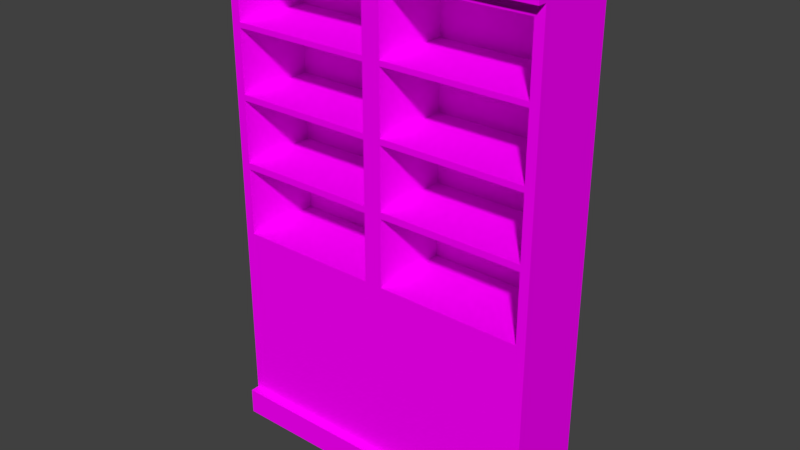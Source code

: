 # Source: Bookshelf-110x18x70.blend  (saved by Blender 2.79.0; exported with 4.5.12 LTS)
import bpy
from mathutils import Matrix  # noqa: F401  (used for matrix-valued properties, if any)

bpy.ops.wm.read_factory_settings(use_empty=True)
scene = bpy.context.scene
scene.name = 'Scene'

# ---- collections
col_collection_1 = bpy.data.collections.new('Collection 1'); scene.collection.children.link(col_collection_1)

# ---- images (referenced by path relative to the original .blend; pixels are not part of the script)
import os
ASSET_DIR = os.environ.get("B2B_ASSET_DIR", "")  # directory of the original .blend (textures are referenced by path, not embedded)
HERE = os.path.dirname(os.path.abspath(__file__))  # packed textures are extracted next to this script under _unpacked/

def load_image(name, relpath, width, height, colorspace="sRGB"):
    """Load a texture the original file referenced (path relative to the .blend, or extracted next to this script)."""
    p = next((c for c in (os.path.join(HERE, relpath), os.path.join(ASSET_DIR, relpath)) if relpath and os.path.exists(c)), "")
    if p:
        img = bpy.data.images.load(p, check_existing=True)
        img.name = name
    else:  # same state as the original file: an image datablock whose file is absent (Cycles renders it pink)
        img = bpy.data.images.new(name, width, height)
        img.source = "FILE"
        img.filepath = "//" + (relpath or name)
    img.colorspace_settings.name = colorspace
    return img
img_wall_wood_jpg = load_image('Wall-Wood.jpg', 'Wall-Wood.jpg', 1024, 1024, 'sRGB')

# ---- materials (node trees are filled in below, after node groups)
mat_material = bpy.data.materials.new('Material')
mat_material.alpha_threshold = 0.0
mat_material.roughness = 0.5

# ---- material node trees
mat_material.use_nodes = True; mat_material.node_tree.nodes.clear()
_N = mat_material.node_tree.nodes; _L = mat_material.node_tree.links
n0 = _N.new('ShaderNodeOutputMaterial'); n0.name = 'Material Output'; n0.location = (300, 300)
n1 = _N.new('ShaderNodeBsdfDiffuse'); n1.name = 'Diffuse BSDF'; n1.location = (10, 300)
n2 = _N.new('ShaderNodeTexImage'); n2.name = 'Image Texture'; n2.location = (-180, 300)
n2.width = 140
n2.image = img_wall_wood_jpg
_L.new(n1.outputs[0], n0.inputs[0])
_L.new(n2.outputs[0], n1.inputs[0])
n0.is_active_output = True

# ---- world
world_world = bpy.data.worlds.new('World'); scene.world = world_world
world_world.color = (0.05088, 0.05088, 0.05088)
world_world.use_sun_shadow = False
world_world.sun_shadow_jitter_overblur = 0.0
world_world.cycles.sampling_method = 'MANUAL'

# ---- meshes
me_cube_002 = bpy.data.meshes.new('Cube.002')
me_cube_002.from_pydata([(0.0, 0.0, 0.0), (0.0, 0.0, 11.0), (0.0, 1.8, 0.0), (0.0, 1.8, 11.0), (7.0, 0.0, 0.0), (7.0, 0.0, 11.0), (7.0, 1.8, 0.0), (7.0, 1.8, 11.0), (0.2, 0.0, 10.43), (0.0, 1.8, 10.67), (7.0, 1.8, 10.67), (7.0, 0.0, 10.67), (0.0, 1.8, 0.5786), (7.0, 1.8, 0.5786), (7.0, 0.0, 0.5786), (0.0, 0.0, 0.5786), (0.0, -0.2, 10.67), (0.0, -0.2, 11.0), (0.0, 1.8, 11.0), (7.0, 1.8, 11.0), (7.0, -0.2, 11.0), (0.0, 1.8, 10.67), (7.0, 1.8, 10.67), (7.0, -0.2, 10.67), (7.0, -0.2, 0.5786), (7.0, -0.2, 0.0), (0.0, -0.2, 0.0), (0.0, -0.2, 0.5786), (0.2, 0.0, 4.525), (0.0, 1.8, 4.291), (7.0, 1.8, 4.291), (7.0, 0.0, 4.291), (3.3, 0.0, 10.43), (7.0, 0.0, 7.48), (3.3, 0.0, 4.525), (3.7, 0.0, 10.43), (0.0, 0.0, 10.67), (3.7, 0.0, 4.525), (0.0, 0.0, 4.291), (3.5, 0.0, 10.67), (6.8, 0.0, 10.43), (3.5, 0.0, 4.291), (6.8, 0.0, 4.525), (0.0, 1.8, 9.074), (0.0, 1.8, 7.48), (0.0, 1.8, 5.885), (7.0, 1.8, 9.074), (7.0, 1.8, 7.48), (7.0, 1.8, 5.885), (0.0, 0.0, 9.074), (0.0, 0.0, 7.48), (0.0, 0.0, 5.885), (3.5, 0.0, 9.074), (3.5, 0.0, 7.48), (3.5, 0.0, 5.885), (6.8, 0.0, 8.957), (6.8, 0.0, 7.48), (6.8, 0.0, 6.002), (0.2, 0.0, 8.957), (0.2, 0.0, 7.48), (0.2, 0.0, 6.002), (3.3, 0.0, 8.957), (3.3, 0.0, 7.48), (3.3, 0.0, 6.002), (3.7, 0.0, 8.957), (3.7, 0.0, 7.48), (3.7, 0.0, 6.002), (7.0, 0.0, 9.074), (7.0, 0.0, 7.48), (7.0, 0.0, 5.885), (0.0, 1.8, 9.19), (7.0, 1.8, 9.19), (0.0, 0.0, 9.19), (3.5, 0.0, 9.19), (6.8, 0.0, 9.065), (0.2, 0.0, 9.065), (3.3, 0.0, 9.065), (3.7, 0.0, 9.065), (7.0, 0.0, 9.19), (0.0, 1.8, 7.615), (7.0, 1.8, 7.615), (0.0, 0.0, 7.615), (3.5, 0.0, 7.615), (6.8, 0.0, 7.605), (0.2, 0.0, 7.605), (3.3, 0.0, 7.605), (3.7, 0.0, 7.605), (7.0, 0.0, 7.615), (0.0, 1.8, 6.034), (7.0, 1.8, 6.034), (0.0, 0.0, 6.034), (3.5, 0.0, 6.034), (6.8, 0.0, 6.141), (0.2, 0.0, 6.141), (3.3, 0.0, 6.141), (3.7, 0.0, 6.141), (7.0, 0.0, 6.034), (3.3, 1.7, 10.43), (0.2, 1.7, 10.43), (0.2, 1.7, 9.065), (3.3, 1.7, 9.065), (6.8, 1.7, 10.43), (3.7, 1.7, 10.43), (6.8, 1.7, 9.065), (3.7, 1.7, 9.065), (6.8, 1.7, 6.002), (6.8, 1.7, 4.525), (3.3, 1.7, 4.525), (0.2, 1.7, 4.525), (0.2, 1.7, 6.002), (3.3, 1.7, 6.002), (3.7, 1.7, 4.525), (3.7, 1.7, 6.002), (3.7, 1.7, 8.957), (6.8, 1.7, 8.957), (3.7, 1.7, 7.48), (6.8, 1.7, 7.48), (0.2, 1.7, 8.957), (3.3, 1.7, 8.957), (0.2, 1.7, 7.48), (3.3, 1.7, 7.48), (6.8, 1.7, 7.605), (0.2, 1.7, 7.605), (3.3, 1.7, 7.605), (3.7, 1.7, 7.605), (6.8, 1.7, 6.141), (0.2, 1.7, 6.141), (3.3, 1.7, 6.141), (3.7, 1.7, 6.141)], [], [(7, 5, 20, 19), (9, 36, 16, 21), (3, 7, 19, 18), (36, 39, 11, 23, 16), (2, 6, 4, 0), (7, 3, 1, 5), (30, 48, 89, 47, 80, 46, 71, 10, 11, 33, 31), (70, 9, 10, 71), (0, 15, 12, 2), (2, 12, 13, 6), (6, 13, 14, 4), (14, 15, 27, 24), (16, 17, 18, 21), (21, 18, 19, 22), (22, 19, 20, 23), (23, 20, 17, 16), (11, 10, 22, 23), (1, 3, 18, 17), (5, 1, 17, 20), (10, 9, 21, 22), (25, 24, 27, 26), (15, 0, 26, 27), (0, 4, 25, 26), (4, 14, 24, 25), (15, 38, 29, 12), (12, 29, 30, 13), (13, 30, 31, 14), (14, 31, 41, 38, 15), (45, 29, 38, 51), (65, 95, 128, 115), (56, 65, 115, 116), (8, 32, 39, 36), (34, 28, 38, 41), (75, 8, 36, 72), (63, 34, 41, 54), (35, 40, 11, 39), (42, 37, 41, 31), (77, 35, 39, 73), (57, 42, 31, 69), (74, 55, 67, 78), (83, 56, 68, 87), (92, 57, 69, 96), (37, 66, 54, 41), (95, 65, 53, 91), (86, 64, 52, 82), (76, 61, 52, 73), (85, 62, 53, 82), (94, 63, 54, 91), (28, 60, 51, 38), (93, 59, 50, 90), (84, 58, 49, 81), (77, 64, 55, 74), (86, 65, 56, 83), (95, 66, 57, 92), (75, 58, 61, 76), (84, 59, 62, 85), (93, 60, 63, 94), (70, 43, 49, 72), (79, 44, 50, 81), (88, 45, 51, 90), (29, 45, 48, 30), (88, 44, 47, 89), (79, 43, 46, 80), (9, 70, 72, 36), (8, 75, 99, 98), (74, 40, 101, 103), (32, 76, 73, 39), (40, 74, 78, 11), (64, 77, 73, 52), (58, 75, 72, 49), (43, 70, 71, 46), (44, 79, 80, 47), (43, 79, 81, 49), (94, 62, 120, 127), (55, 64, 113, 114), (59, 84, 81, 50), (61, 85, 82, 52), (65, 86, 82, 53), (55, 83, 87, 67), (45, 88, 89, 48), (44, 88, 90, 50), (34, 63, 110, 107), (66, 37, 111, 112), (60, 93, 90, 51), (62, 94, 91, 53), (66, 95, 91, 54), (56, 92, 96, 68), (98, 99, 100, 97), (32, 8, 98, 97), (75, 76, 100, 99), (76, 32, 97, 100), (102, 104, 103, 101), (77, 74, 103, 104), (40, 35, 102, 101), (35, 77, 104, 102), (109, 108, 107, 110), (112, 111, 106, 105), (117, 122, 123, 118), (113, 124, 121, 114), (119, 126, 127, 120), (115, 128, 125, 116), (57, 66, 112, 105), (84, 85, 123, 122), (61, 58, 117, 118), (42, 57, 105, 106), (83, 55, 114, 121), (86, 83, 121, 124), (62, 59, 119, 120), (58, 84, 122, 117), (63, 60, 109, 110), (93, 94, 127, 126), (28, 34, 107, 108), (85, 61, 118, 123), (92, 56, 116, 125), (37, 42, 106, 111), (95, 92, 125, 128), (60, 28, 108, 109), (64, 86, 124, 113), (59, 93, 126, 119)])
_uv = me_cube_002.uv_layers.new(name='UVMap')
_uv.uv.foreach_set('vector', [0.0, 0.0, 0.0, 0.0, 0.0, 0.0, 0.0, 0.0, 0.0, 0.0, 0.0, 0.0, 0.0, 0.0, 0.0, 0.0, 0.0, 0.0, 0.0, 0.0, 0.0, 0.0, 0.0, 0.0, 0.9618, 0.3416, 0.9618, 0.1708, 0.9618, 0.0, 0.9715, 0.0, 0.9715, 0.3416, 0.3383, 0.8341, 0.3383, 0.4924, 0.4253, 0.4924, 0.4253, 0.8341, 0.5316, 0.4924, 0.5316, 0.8341, 0.4446, 0.8341, 0.4446, 0.4924, 0.6766, 0.3112, 0.6766, 0.2334, 0.6766, 0.2262, 0.6766, 0.1556, 0.6766, 0.149, 0.6766, 0.07781, 0.6766, 0.07214, 0.6766, 0.0, 0.7636, 0.0, 0.7636, 0.1556, 0.7636, 0.3112, 1.703e-08, 0.07214, 0.0, 1.396e-07, 0.3383, 0.0, 0.3383, 0.07214, 0.783, 0.5207, 0.783, 0.4924, 0.87, 0.4924, 0.87, 0.5207, 1.229e-07, 0.5207, 1.163e-07, 0.4924, 0.3383, 0.4924, 0.3383, 0.5207, 0.6766, 0.5207, 0.6766, 0.4924, 0.7636, 0.4924, 0.7636, 0.5207, 0.9618, 0.0, 0.9618, 0.3416, 0.9522, 0.3416, 0.9522, 0.0, 0.6298, 0.59, 0.6138, 0.59, 0.6138, 0.4924, 0.6298, 0.4924, 0.9671, 0.8623, 0.9511, 0.8623, 0.9511, 0.5207, 0.9671, 0.5207, 0.6459, 0.59, 0.6298, 0.59, 0.6298, 0.4924, 0.6459, 0.4924, 0.9361, 0.0, 0.9522, 0.0, 0.9522, 0.3416, 0.9361, 0.3416, 0.0, 0.0, 0.0, 0.0, 0.0, 0.0, 0.0, 0.0, 0.0, 0.0, 0.0, 0.0, 0.0, 0.0, 0.0, 0.0, 0.4446, 0.4924, 0.4446, 0.8341, 0.435, 0.8341, 0.435, 0.4924, 0.0, 0.0, 0.0, 0.0, 0.0, 0.0, 0.0, 0.0, 0.9231, 0.5207, 0.9511, 0.5207, 0.9511, 0.8623, 0.9231, 0.8623, 0.783, 0.4924, 0.783, 0.5207, 0.7733, 0.5207, 0.7733, 0.4924, 0.4253, 0.8341, 0.4253, 0.4924, 0.435, 0.4924, 0.435, 0.8341, 0.7636, 0.5207, 0.7636, 0.4924, 0.7733, 0.4924, 0.7733, 0.5207, 0.783, 0.4924, 0.783, 0.3112, 0.87, 0.3112, 0.87, 0.4924, 1.163e-07, 0.4924, 7.348e-08, 0.3112, 0.3383, 0.3112, 0.3383, 0.4924, 0.6766, 0.4924, 0.6766, 0.3112, 0.7636, 0.3112, 0.7636, 0.4924, 0.3383, 0.4924, 0.3383, 0.3112, 0.5075, 0.3112, 0.6766, 0.3112, 0.6766, 0.4924, 0.87, 0.2334, 0.87, 0.3112, 0.783, 0.3112, 0.783, 0.2334, 0.3383, 0.917, 0.403, 0.917, 0.403, 1.0, 0.3383, 1.0, 0.9231, 0.672, 0.9231, 0.8233, 0.841, 0.8233, 0.841, 0.672, 0.667, 0.01142, 0.5171, 0.01142, 0.5075, 0.0, 0.6766, 0.0, 0.5171, 0.2998, 0.667, 0.2998, 0.6766, 0.3112, 0.5075, 0.3112, 0.667, 0.07827, 0.667, 0.01142, 0.6766, 0.0, 0.6766, 0.07214, 0.5171, 0.2277, 0.5171, 0.2998, 0.5075, 0.3112, 0.5075, 0.2334, 0.4978, 0.01142, 0.348, 0.01142, 0.3383, 4.654e-08, 0.5075, 0.0, 0.348, 0.2998, 0.4978, 0.2998, 0.5075, 0.3112, 0.3383, 0.3112, 0.4978, 0.07827, 0.4978, 0.01142, 0.5075, 0.0, 0.5075, 0.07214, 0.348, 0.2277, 0.348, 0.2998, 0.3383, 0.3112, 0.3383, 0.2334, 0.348, 0.07827, 0.348, 0.08352, 0.3383, 0.07781, 0.3383, 0.07214, 0.348, 0.1495, 0.348, 0.1556, 0.3383, 0.1556, 0.3383, 0.149, 0.348, 0.221, 0.348, 0.2277, 0.3383, 0.2334, 0.3383, 0.2262, 0.4978, 0.2998, 0.4978, 0.2277, 0.5075, 0.2334, 0.5075, 0.3112, 0.4978, 0.221, 0.4978, 0.1556, 0.5075, 0.1556, 0.5075, 0.2262, 0.4978, 0.1495, 0.4978, 0.08352, 0.5075, 0.07781, 0.5075, 0.149, 0.5171, 0.07827, 0.5171, 0.08352, 0.5075, 0.07781, 0.5075, 0.07214, 0.5171, 0.1495, 0.5171, 0.1556, 0.5075, 0.1556, 0.5075, 0.149, 0.5171, 0.221, 0.5171, 0.2277, 0.5075, 0.2334, 0.5075, 0.2262, 0.667, 0.2998, 0.667, 0.2277, 0.6766, 0.2334, 0.6766, 0.3112, 0.667, 0.221, 0.667, 0.1556, 0.6766, 0.1556, 0.6766, 0.2262, 0.667, 0.1495, 0.667, 0.08352, 0.6766, 0.07781, 0.6766, 0.149, 0.4978, 0.07827, 0.4978, 0.08352, 0.348, 0.08352, 0.348, 0.07827, 0.4978, 0.1495, 0.4978, 0.1556, 0.348, 0.1556, 0.348, 0.1495, 0.4978, 0.221, 0.4978, 0.2277, 0.348, 0.2277, 0.348, 0.221, 0.667, 0.07827, 0.667, 0.08352, 0.5171, 0.08352, 0.5171, 0.07827, 0.667, 0.1495, 0.667, 0.1556, 0.5171, 0.1556, 0.5171, 0.1495, 0.667, 0.221, 0.667, 0.2277, 0.5171, 0.2277, 0.5171, 0.221, 0.87, 0.07214, 0.87, 0.07781, 0.783, 0.07781, 0.783, 0.07214, 0.87, 0.149, 0.87, 0.1556, 0.783, 0.1556, 0.783, 0.149, 0.87, 0.2262, 0.87, 0.2334, 0.783, 0.2334, 0.783, 0.2262, 7.348e-08, 0.3112, 5.511e-08, 0.2334, 0.3383, 0.2334, 0.3383, 0.3112, 5.34e-08, 0.2262, 3.674e-08, 0.1556, 0.3383, 0.1556, 0.3383, 0.2262, 3.518e-08, 0.149, 1.837e-08, 0.07781, 0.3383, 0.07781, 0.3383, 0.149, 0.87, 0.0, 0.87, 0.07214, 0.783, 0.07214, 0.783, 0.0, 0.3383, 0.8341, 0.4045, 0.8341, 0.4045, 0.917, 0.3383, 0.917, 0.4707, 0.917, 0.4045, 0.917, 0.4045, 0.8341, 0.4707, 0.8341, 0.5171, 0.01142, 0.5171, 0.07827, 0.5075, 0.07214, 0.5075, 0.0, 0.348, 0.01142, 0.348, 0.07827, 0.3383, 0.07214, 0.3383, 4.654e-08, 0.4978, 0.08352, 0.4978, 0.07827, 0.5075, 0.07214, 0.5075, 0.07781, 0.667, 0.08352, 0.667, 0.07827, 0.6766, 0.07214, 0.6766, 0.07781, 1.837e-08, 0.07781, 1.703e-08, 0.07214, 0.3383, 0.07214, 0.3383, 0.07781, 3.674e-08, 0.1556, 3.518e-08, 0.149, 0.3383, 0.149, 0.3383, 0.1556, 0.87, 0.07781, 0.87, 0.149, 0.783, 0.149, 0.783, 0.07781, 1.0, 0.4539, 0.9353, 0.4539, 0.9353, 0.3709, 1.0, 0.3709, 0.2465, 0.672, 0.2465, 0.8233, 0.1643, 0.8233, 0.1643, 0.672, 0.667, 0.1556, 0.667, 0.1495, 0.6766, 0.149, 0.6766, 0.1556, 0.5171, 0.08352, 0.5171, 0.1495, 0.5075, 0.149, 0.5075, 0.07781, 0.4978, 0.1556, 0.4978, 0.1495, 0.5075, 0.149, 0.5075, 0.1556, 0.348, 0.08352, 0.348, 0.1495, 0.3383, 0.149, 0.3383, 0.07781, 5.511e-08, 0.2334, 5.34e-08, 0.2262, 0.3383, 0.2262, 0.3383, 0.2334, 0.87, 0.1556, 0.87, 0.2262, 0.783, 0.2262, 0.783, 0.1556, 0.8194, 0.9062, 0.748, 0.9062, 0.748, 0.8233, 0.8194, 0.8233, 0.1948, 0.8233, 0.2662, 0.8233, 0.2662, 0.9062, 0.1948, 0.9062, 0.667, 0.2277, 0.667, 0.221, 0.6766, 0.2262, 0.6766, 0.2334, 0.5171, 0.1556, 0.5171, 0.221, 0.5075, 0.2262, 0.5075, 0.1556, 0.4978, 0.2277, 0.4978, 0.221, 0.5075, 0.2262, 0.5075, 0.2334, 0.348, 0.1556, 0.348, 0.221, 0.3383, 0.2262, 0.3383, 0.1556, 0.9361, 0.3026, 0.87, 0.3026, 0.87, 0.1513, 0.9361, 0.1513, 0.7588, 0.672, 0.7588, 0.8233, 0.6766, 0.8233, 0.6766, 0.672, 2.441e-08, 0.672, 0.0, 0.5207, 0.08216, 0.5207, 0.08216, 0.672, 0.261, 0.9892, 0.1948, 0.9892, 0.1948, 0.9062, 0.261, 0.9062, 0.9361, 0.1513, 0.87, 0.1513, 0.87, 2.327e-08, 0.9361, 0.0, 0.08216, 0.672, 0.08216, 0.5207, 0.1643, 0.5207, 0.1643, 0.672, 0.841, 0.5207, 0.841, 0.672, 0.7588, 0.672, 0.7588, 0.5207, 0.8194, 0.8233, 0.8856, 0.8233, 0.8856, 0.9062, 0.8194, 0.9062, 0.603, 0.9463, 0.5316, 0.9463, 0.5316, 0.795, 0.603, 0.795, 0.6744, 0.9463, 0.603, 0.9463, 0.603, 0.795, 0.6744, 0.795, 0.06532, 0.9746, 4.609e-08, 0.9746, 0.0, 0.8233, 0.06532, 0.8233, 0.9353, 0.4539, 0.87, 0.4539, 0.87, 0.3026, 0.9353, 0.3026, 0.13, 0.9746, 0.06532, 0.9746, 0.06532, 0.8233, 0.13, 0.8233, 0.1948, 0.9746, 0.13, 0.9746, 0.13, 0.8233, 0.1948, 0.8233, 0.9231, 0.5207, 0.9231, 0.672, 0.841, 0.672, 0.841, 0.5207, 0.1643, 0.672, 0.1643, 0.5207, 0.2465, 0.5207, 0.2465, 0.672, 0.1643, 0.672, 0.1643, 0.8233, 0.08216, 0.8233, 0.08216, 0.672, 0.748, 0.9062, 0.6766, 0.9062, 0.6766, 0.8233, 0.748, 0.8233, 0.8073, 0.9892, 0.742, 0.9892, 0.742, 0.9062, 0.8073, 0.9062, 0.5316, 0.795, 0.5316, 0.6437, 0.6138, 0.6437, 0.6138, 0.795, 0.841, 0.672, 0.841, 0.8233, 0.7588, 0.8233, 0.7588, 0.672, 0.742, 0.9892, 0.6766, 0.9892, 0.6766, 0.9062, 0.742, 0.9062, 0.7588, 0.5207, 0.7588, 0.672, 0.6766, 0.672, 0.6766, 0.5207, 0.2465, 0.8233, 0.2465, 0.672, 0.3286, 0.672, 0.3286, 0.8233, 0.2465, 0.672, 0.2465, 0.5207, 0.3286, 0.5207, 0.3286, 0.672, 0.8726, 0.9892, 0.8073, 0.9892, 0.8073, 0.9062, 0.8726, 0.9062, 0.9373, 0.9892, 0.8726, 0.9892, 0.8726, 0.9062, 0.9373, 0.9062, 0.5316, 0.6437, 0.5316, 0.4924, 0.6138, 0.4924, 0.6138, 0.6437, 2.441e-08, 0.8233, 0.0, 0.672, 0.08216, 0.672, 0.08216, 0.8233, 0.3376, 0.9062, 0.2662, 0.9062, 0.2662, 0.8233, 0.3376, 0.8233, 0.3263, 0.9892, 0.261, 0.9892, 0.261, 0.9062, 0.3263, 0.9062, 0.4045, 0.917, 0.4692, 0.917, 0.4692, 1.0, 0.4045, 1.0])
me_cube_002.materials.append(mat_material)
me_cube_002.use_remesh_preserve_volume = False
me_cube_002.use_remesh_preserve_attributes = False
me_cube_002.use_mirror_vertex_groups = False
me_cube_002.update()

# ---- objects
ob_bookshelf_110x18x70 = bpy.data.objects.new('Bookshelf-110x18x70', me_cube_002)

# ---- transforms, parenting, visibility, modifiers, constraints
ob_bookshelf_110x18x70.location = (0.0, 0.0, 0.0)
ob_bookshelf_110x18x70.lineart.crease_threshold = 0.0

# ---- collection membership
col_collection_1.objects.link(ob_bookshelf_110x18x70)

# ---- scene / render settings (as saved in the file)
scene.frame_start = 1; scene.frame_end = 250; scene.frame_set(1)
scene.render.engine = 'CYCLES'
scene.render.resolution_percentage = 50
scene.render.dither_intensity = 0.0
scene.cycles.use_denoising = False
scene.cycles.samples = 128
scene.cycles.sampling_pattern = 'TABULATED_SOBOL'
scene.cycles.use_adaptive_sampling = False
scene.cycles.use_light_tree = False
scene.cycles.blur_glossy = 0.0
scene.cycles.sample_clamp_indirect = 0.0
scene.view_settings.view_transform = 'Standard'
bpy.context.view_layer.update()

# ---- added for rendering (the .blend has no active camera and no usable light): camera, sun
cam_auto = bpy.data.cameras.new('AutoCamera')
cam_auto.lens = 50.0
cam_auto.sensor_width = 36.0
cam_auto.clip_end = 1000.0
ob_auto_camera = bpy.data.objects.new('AutoCamera', cam_auto)
scene.collection.objects.link(ob_auto_camera)
ob_auto_camera.location = (15.7046, -13.8455, 15.2636)
ob_auto_camera.rotation_euler = (1.09748, -7.21219e-08, 0.694738)
scene.camera = ob_auto_camera
light_auto_sun = bpy.data.lights.new('AutoSun', 'SUN')
light_auto_sun.energy = 3.0
light_auto_sun.angle = 0.0523599
ob_auto_sun = bpy.data.objects.new('AutoSun', light_auto_sun)
scene.collection.objects.link(ob_auto_sun)
ob_auto_sun.rotation_euler = (0.872665, 0.174533, 0.523599)
bpy.context.view_layer.update()
